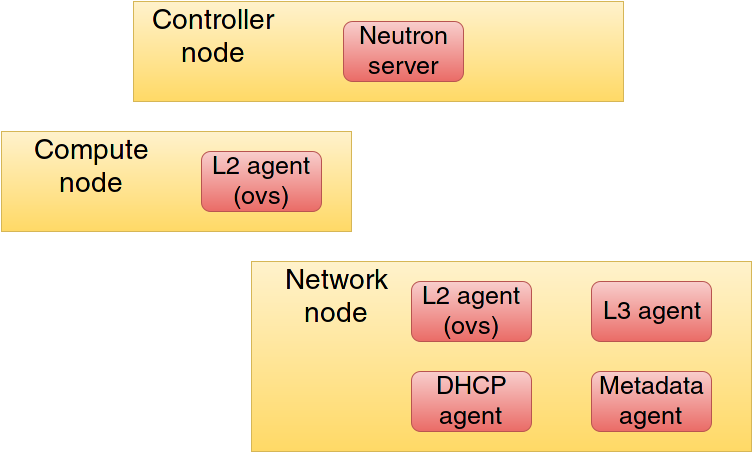

The diagram above was exported from draw.io. Its source (the exported page's mxGraphModel, read from the mxfile embedded in the PNG):
<mxGraphModel dx="1432" dy="778" grid="1" gridSize="10" guides="1" tooltips="1" connect="1" arrows="1" fold="1" page="1" pageScale="1" pageWidth="826" pageHeight="1169" background="#ffffff" math="0" shadow="0">
  <root>
    <mxCell id="0" />
    <mxCell id="1" parent="0" />
    <mxCell id="2" value="" style="whiteSpace=wrap;html=1;plain-yellow" vertex="1" parent="1">
      <mxGeometry x="170" y="60" width="490" height="100" as="geometry" />
    </mxCell>
    <mxCell id="3" value="&lt;font style=&quot;font-size: 28px&quot;&gt;Controller node&lt;br&gt;&lt;/font&gt;" style="text;html=1;strokeColor=none;fillColor=none;align=center;verticalAlign=middle;whiteSpace=wrap;overflow=hidden;" vertex="1" parent="1">
      <mxGeometry x="170" y="60" width="160" height="70" as="geometry" />
    </mxCell>
    <mxCell id="4" value="&lt;font style=&quot;font-size: 25px&quot;&gt;Neutron server&lt;/font&gt;&lt;br&gt;" style="rounded=1;whiteSpace=wrap;html=1;plain-red" vertex="1" parent="1">
      <mxGeometry x="380" y="80" width="120" height="60" as="geometry" />
    </mxCell>
    <mxCell id="5" value="" style="whiteSpace=wrap;html=1;plain-yellow" vertex="1" parent="1">
      <mxGeometry x="288" y="320" width="500" height="190" as="geometry" />
    </mxCell>
    <mxCell id="6" value="" style="whiteSpace=wrap;html=1;plain-yellow" vertex="1" parent="1">
      <mxGeometry x="38" y="190" width="350" height="100" as="geometry" />
    </mxCell>
    <mxCell id="7" value="&lt;font style=&quot;font-size: 25px&quot;&gt;L2 agent (ovs)&lt;/font&gt;&lt;br&gt;" style="rounded=1;whiteSpace=wrap;html=1;plain-red" vertex="1" parent="1">
      <mxGeometry x="448" y="340" width="120" height="60" as="geometry" />
    </mxCell>
    <mxCell id="8" value="&lt;font style=&quot;font-size: 25px&quot;&gt;L3 agent&lt;/font&gt;&lt;br&gt;" style="rounded=1;whiteSpace=wrap;html=1;plain-red" vertex="1" parent="1">
      <mxGeometry x="628" y="340" width="120" height="60" as="geometry" />
    </mxCell>
    <mxCell id="9" value="&lt;font style=&quot;font-size: 25px&quot;&gt;DHCP agent&lt;/font&gt;&lt;br&gt;" style="rounded=1;whiteSpace=wrap;html=1;plain-red" vertex="1" parent="1">
      <mxGeometry x="448" y="430" width="120" height="60" as="geometry" />
    </mxCell>
    <mxCell id="10" value="&lt;font style=&quot;font-size: 25px&quot;&gt;Metadata agent&lt;/font&gt;&lt;br&gt;" style="rounded=1;whiteSpace=wrap;html=1;plain-red" vertex="1" parent="1">
      <mxGeometry x="628" y="430" width="120" height="60" as="geometry" />
    </mxCell>
    <mxCell id="11" value="&lt;font style=&quot;font-size: 28px&quot;&gt;Network node&lt;br&gt;&lt;/font&gt;" style="text;html=1;strokeColor=none;fillColor=none;align=center;verticalAlign=middle;whiteSpace=wrap;overflow=hidden;" vertex="1" parent="1">
      <mxGeometry x="288" y="320" width="170" height="70" as="geometry" />
    </mxCell>
    <mxCell id="14" value="&lt;font style=&quot;font-size: 28px&quot;&gt;Compute node&lt;br&gt;&lt;/font&gt;" style="text;html=1;strokeColor=none;fillColor=none;align=center;verticalAlign=middle;whiteSpace=wrap;overflow=hidden;" vertex="1" parent="1">
      <mxGeometry x="38" y="190" width="180" height="70" as="geometry" />
    </mxCell>
    <mxCell id="15" value="&lt;font style=&quot;font-size: 25px&quot;&gt;L2 agent (ovs)&lt;/font&gt;&lt;br&gt;" style="rounded=1;whiteSpace=wrap;html=1;plain-red" vertex="1" parent="1">
      <mxGeometry x="238" y="210" width="120" height="60" as="geometry" />
    </mxCell>
  </root>
</mxGraphModel>